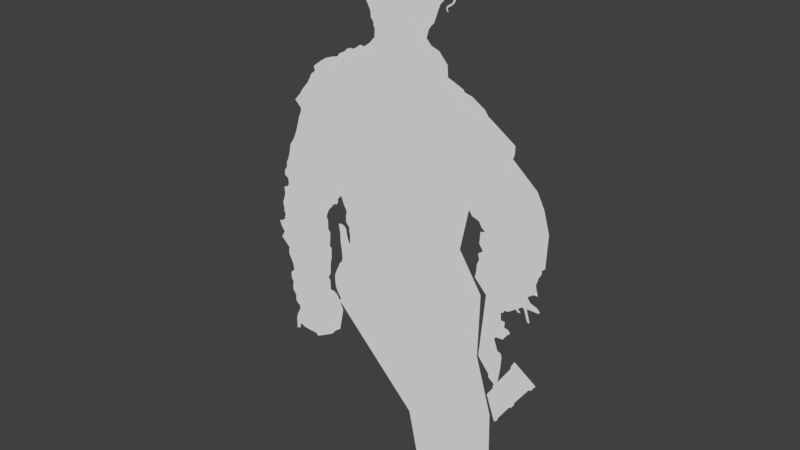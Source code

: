# Source: Figurine.blend  (saved by Blender 2.78.0; exported with 4.5.12 LTS)
import bpy
from mathutils import Matrix  # noqa: F401  (used for matrix-valued properties, if any)

bpy.ops.wm.read_factory_settings(use_empty=True)
scene = bpy.context.scene
scene.name = 'Scene'

# ---- collections
col_collection_1 = bpy.data.collections.new('Collection 1'); scene.collection.children.link(col_collection_1)

# ---- world
world_world = bpy.data.worlds.new('World'); scene.world = world_world
world_world.color = (0.05088, 0.05088, 0.05088)
world_world.use_sun_shadow = False
world_world.sun_shadow_jitter_overblur = 0.0
world_world.cycles.sampling_method = 'MANUAL'

# ---- meshes
me_plane = bpy.data.meshes.new('Plane')
me_plane.from_pydata([(3.472, -1.643, -9.081e-07), (5.222, -2.035, 2.958e-09), (5.068, 2.249, 3.248e-08), (2.471, 1.679, 7.941e-08), (1.572, -3.586, -8.799e-07), (3.407, -1.634, -8.178e-07), (3.177, -1.635, -7.478e-07), (3.1, -1.657, -7.183e-07), (3.031, -1.645, -6.973e-07), (2.723, -1.749, -6.492e-07), (2.901, -1.753, -6.866e-07), (2.617, -1.721, -6.234e-07), (2.442, -1.815, -6.077e-07), (2.245, -1.89, -5.922e-07), (2.361, -2.001, -6.099e-07), (2.468, -2.004, -5.779e-07), (2.528, -2.054, -5.726e-07), (2.533, -2.107, -5.763e-07), (2.565, -2.161, -5.839e-07), (2.625, -2.199, -5.902e-07), (2.686, -2.256, -6.016e-07), (2.759, -2.318, -6.145e-07), (2.925, -2.388, -6.298e-07), (3.009, -2.388, -6.296e-07), (4.696, -3.665, -1.004e-06), (3.024, -2.356, -6.225e-07), (4.67, -2.399, -6.39e-07), (3.307, -2.356, -5.597e-07), (3.353, -2.295, -5.04e-07), (3.472, -2.291, -4.934e-07), (3.756, -2.319, -5.22e-07), (3.786, -2.266, -5.16e-07), (4.079, -2.272, -5.529e-07), (4.266, -2.313, -5.797e-07), (4.437, -2.313, -6.019e-07), (4.56, -2.331, -6.194e-07), (4.67, -2.399, -6.39e-07), (4.732, -2.34, -7.699e-07), (6.661, -3.608, -1.188e-06), (5.008, -2.334, -8.076e-07), (5.018, -2.208, -7.854e-07), (5.076, -2.115, -7.758e-07), (5.161, -2.067, -7.78e-07), (5.217, -2.033, -7.799e-07), (5.123, -2.002, -5.885e-07), (5.053, -2.052, -8.944e-07), (4.937, -2.125, -1.046e-06), (4.81, -2.162, -1.112e-06), (4.635, -2.175, -1.129e-06), (4.499, -2.165, -1.128e-06), (4.386, -2.118, -1.114e-06), (4.278, -2.067, -1.094e-06), (4.23, -2.037, -1.084e-06), (4.158, -2.019, -1.072e-06), (4.095, -1.97, -1.055e-06), (4.064, -1.932, -1.043e-06), (3.965, -1.902, -1.025e-06), (3.801, -1.913, -1.005e-06), (3.005, -1.898, -8.948e-07), (3.484, -1.953, -9.701e-07), (3.281, -1.955, -9.43e-07), (3.147, -1.977, -9.293e-07), (3.08, -1.996, -9.24e-07), (3.035, -1.987, -9.163e-07), (3.008, -1.951, -9.055e-07), (3.02, -1.835, -8.846e-07), (3.055, -1.783, -8.791e-07), (3.112, -1.751, -8.806e-07), (3.205, -1.741, -8.91e-07), (3.288, -1.634, -7.821e-07), (3.298, -1.72, -8.994e-07), (3.393, -1.691, -9.068e-07), (5.46, -1.923, -8.519e-07), (6.073, -2.047, -9.675e-07), (6.186, -2.206, -1.007e-06), (6.34, -2.34, -1.043e-06), (6.611, -2.841, -1.121e-06), (6.545, -2.93, -1.12e-06), (6.545, -3.121, -1.135e-06), (6.521, -3.348, -1.149e-06), (6.475, -3.435, -1.15e-06), (6.519, -3.489, -1.16e-06), (6.615, -3.492, -1.173e-06), (6.35, -3.606, -1.178e-06), (6.252, -3.583, -1.179e-06), (6.012, -3.471, -1.146e-06), (5.921, -3.473, -1.138e-06), (5.882, -3.539, -1.14e-06), (5.805, -3.6, -1.135e-06), (5.722, -3.604, -1.125e-06), (5.643, -3.595, -1.114e-06), (5.621, -3.609, -1.112e-06), (5.523, -3.689, -1.105e-06), (5.419, -3.695, -1.091e-06), (5.338, -3.69, -1.08e-06), (5.268, -3.667, -1.069e-06), (5.194, -3.724, -1.063e-06), (5.121, -3.738, -1.055e-06), (5.027, -3.735, -1.042e-06), (4.971, -3.701, -1.032e-06), (4.891, -3.617, -1.015e-06), (3.597, -4.057, -1.034e-06), (4.472, -3.78, -1.057e-06), (4.357, -3.778, -1.078e-06), (4.281, -3.762, -1.085e-06), (4.051, -4.01, -1.082e-06), (3.221, -3.867, -1.044e-06), (3.876, -3.909, -1.056e-06), (3.725, -4.014, -1.046e-06), (3.668, -4.037, -1.041e-06), (3.548, -3.926, -1.055e-06), (3.479, -3.863, -1.053e-06), (3.425, -3.875, -1.056e-06), (3.398, -3.845, -1.052e-06), (3.333, -3.847, -1.046e-06), (3.25, -3.89, -1.044e-06), (2.871, -3.847, -1.032e-06), (2.75, -3.817, -1.032e-06), (2.586, -3.836, -1.021e-06), (3.054, -3.908, -1.043e-06), (2.537, -3.718, -1.01e-06), (2.469, -3.671, -9.996e-07), (2.315, -3.677, -9.805e-07), (2.24, -3.788, -9.663e-07), (2.125, -3.788, -9.488e-07), (2.041, -3.739, -9.341e-07), (1.862, -3.697, -9.144e-07), (2.016, -3.709, -9.288e-07), (1.753, -3.638, -9.002e-07), (-2.586, -0.9416, -6.384e-07), (0.5497, -3.205, -9.88e-07), (1.349, -3.544, -9.912e-07), (1.17, -3.418, -1.029e-06), (0.9144, -3.31, -1.017e-06), (0.3829, -3.131, -1.105e-06), (0.2928, -3.133, -1.166e-06), (0.1322, -3.306, -1.189e-06), (-0.03704, -3.154, -1.158e-06), (-0.2106, -3.034, -1.129e-06), (-0.4062, -2.861, -1.091e-06), (-0.5241, -2.79, -1.072e-06), (-0.6563, -2.72, -1.05e-06), (-1.126, -2.256, -9.704e-07), (-0.6124, -2.762, -1.059e-06), (-0.494, -2.82, -1.078e-06), (-0.7361, -2.618, -1.032e-06), (-0.8315, -2.646, -1.023e-06), (-1.197, -2.067, -9.49e-07), (-0.8735, -2.621, -1.027e-06), (-1.03, -2.41, -9.915e-07), (-1.413, -1.658, -8.842e-07), (-1.319, -1.84, -9.126e-07), (-1.243, -1.888, -9.284e-07), (-1.574, -1.307, -8.317e-07), (-1.52, -1.408, -8.478e-07), (-1.525, -1.495, -8.532e-07), (-1.467, -1.619, -8.724e-07), (-1.639, -1.227, -8.154e-07), (-1.661, -1.174, -8.08e-07), (-1.639, -1.094, -8.057e-07), (-1.674, -1.035, -7.955e-07), (-1.774, -0.9046, -7.688e-07), (-1.867, -0.8259, -7.472e-07), (-1.908, -0.7813, -7.369e-07), (-2.123, -0.7696, -6.997e-07), (-1.458, 1.247, -9.628e-07), (-0.9699, 2.223, -9.391e-07), (1.425, 1.892, -1.306e-06), (-0.3848, 3.008, -9.72e-07), (0.8322, 3.794, -1.099e-06), (1.358, 3.944, -1.391e-06), (2.173, 3.907, -1.555e-06), (2.891, 3.773, -1.663e-06), (3.649, 3.585, -1.591e-06), (3.663, 2.848, -1.56e-06), (4.118, 3.109, -1.543e-06), (4.395, 2.701, -1.585e-06), (4.792, 2.926, -1.606e-06), (5.177, 3.866, -1.606e-06), (3.02, 2.107, -1.434e-06), (2.3, 2.301, -1.36e-06), (1.732, 2.238, -1.307e-06), (3.426, 2.288, 8.491e-08), (-2.453, 0.7715, -8.624e-07), (-2.157, -0.8023, -6.891e-07), (-2.254, -0.8097, -6.733e-07), (-2.338, -0.8779, -6.66e-07), (-2.478, -0.8875, -6.486e-07), (-2.956, 1.009, -7.29e-07), (-3.068, 1.111, -6.724e-07), (-3.182, 1.151, -6.42e-07), (-3.234, 1.24, -5.981e-07), (-3.193, 1.295, -5.804e-07), (-3.126, 1.354, -5.646e-07), (-3.046, 1.315, -5.927e-07), (-2.961, 1.18, -6.636e-07), (-2.901, 1.162, -6.862e-07), (-2.84, 1.192, -6.958e-07), (-2.836, 1.228, -7.105e-07), (-3.017, 1.341, -7.284e-07), (-2.892, 1.201, -7.745e-07), (-2.927, 1.203, -7.658e-07), (-4.365, 0.286, -6.267e-07), (-4.328, 0.2323, -6.36e-07), (-3.662, 1.088, -6.706e-07), (-3.466, 1.13, -6.941e-07), (-3.295, 1.245, -7.089e-07), (-3.185, 1.381, -7.138e-07), (-3.101, 1.402, -7.243e-07), (-3.811, 1.142, -6.463e-07), (-3.814, 1.25, -6.35e-07), (-4.25, 0.669, -6.138e-07), (-4.39, 0.1632, -6.324e-07), (-4.37, -0.321, -6.704e-07), (-4.045, -0.8677, -7.525e-07), (-3.852, -0.9586, -7.849e-07), (-3.496, -1.058, -8.394e-07), (-4.247, -0.5349, -7.006e-07), (-4.014, 0.9353, -6.265e-07), (-3.151, -1.064, -8.841e-07), (-3.055, -1.029, -8.735e-07), (-2.545, 0.8594, -8.419e-07), (-2.912, -1.054, -8.531e-07), (-2.733, -1.028, -7.92e-07), (-2.366, 0.7153, -8.795e-07), (-0.0837, 2.961, -1.057e-06), (-1.723, 1.231, -9.308e-07), (-1.975, 1.004, -9.165e-07), (-2.046, 0.7991, -9.217e-07), (-2.183, 0.6677, -9.117e-07), (-1.283, 1.661, -9.558e-07), (-1.23, 1.689, -9.629e-07), (-1.184, 1.882, -9.559e-07), (-0.1354, 2.99, -1.031e-06), (-0.2266, 3.006, -9.854e-07), (-0.8529, 2.307, -9.204e-07), (0.4682, 3.606, -1.039e-06), (2.241, 3.833, -1.573e-06), (2.333, 3.83, -1.591e-06), (2.436, 3.768, -1.609e-06), (2.649, 3.705, -1.639e-06), (2.9, 3.656, -1.579e-06), (3.004, 3.513, -1.557e-06), (3.125, 3.599, -1.543e-06), (3.174, 3.762, -1.525e-06), (3.265, 3.854, -1.524e-06), (3.307, 3.819, -1.53e-06), (3.306, 3.514, -1.552e-06), (3.605, 3.604, -1.585e-06), (3.619, 3.534, -1.547e-06), (3.316, 3.437, -1.491e-06), (3.472, 3.358, -1.507e-06), (3.477, 3.283, -1.508e-06), (3.425, 3.228, -1.502e-06), (3.315, 3.369, -1.491e-06), (3.437, 3.345, -1.506e-06), (3.39, 3.289, -1.505e-06), (3.566, 3.027, -1.536e-06), (3.57, 2.937, -1.542e-06), (3.633, 2.91, -1.55e-06), (3.848, 2.86, -1.554e-06), (3.85, 2.965, -1.532e-06), (4.007, 2.959, -1.546e-06), (4.011, 3.048, -1.537e-06), (4.078, 3.116, -1.539e-06), (4.331, 2.928, -1.572e-06), (4.169, 3.042, -1.548e-06), (4.339, 2.753, -1.58e-06), (4.69, 2.806, -1.607e-06), (4.707, 2.888, -1.601e-06), (5.12, 2.906, -1.654e-06), (5.518, 2.845, -1.704e-06), (5.62, 2.749, -1.738e-06), (4.78, 3.275, -1.585e-06), (5.345, 3.755, -1.634e-06), (4.946, 3.183, -1.608e-06), (5.0, 3.189, -1.611e-06), (5.365, 3.686, -1.665e-06), (5.886, 3.328, -1.753e-06), (5.938, 3.33, -1.767e-06), (6.056, 3.246, -1.788e-06), (6.062, 3.202, -1.791e-06), (6.493, 2.916, -1.853e-06), (6.58, 2.887, -1.865e-06), (6.655, 2.803, -1.876e-06), (5.678, 2.721, -1.903e-06), (5.491, 2.585, -1.724e-06), (5.407, 2.582, -1.713e-06), (5.034, 2.281, -1.678e-06), (2.865, 2.14, -1.425e-06), (2.692, 2.149, -1.398e-06), (2.546, 2.206, -1.38e-06), (2.4, 2.178, -1.376e-06), (2.147, 2.196, -1.339e-06), (1.854, 2.217, -1.323e-06), (1.812, 2.339, -1.307e-06), (1.61, 2.167, -1.299e-06), (1.545, 1.983, -1.306e-06), (5.731, 2.73, -1.836e-06), (5.988, 2.565, -1.861e-06), (3.365, 2.432, -1.432e-06), (7.566, 0.2501, -2.922e-07), (9.013, 2.72, -1.451e-07), (9.25, 0.6101, -5.542e-07), (6.528, 2.671, 8.445e-09), (7.695, 2.695, -5.83e-08), (8.444, 3.345, -6.563e-08)], [(26, 36)], [(0, 71, 70, 68, 67, 66, 65, 58, 64, 63, 62, 61, 60, 59, 57, 56, 55, 54, 53, 52, 51, 50, 49, 48, 47, 46, 45, 44, 1, 301, 303, 302, 306, 305, 304, 2, 182, 3, 167, 297, 296, 181, 295, 294, 293, 180, 292, 291, 290, 289, 179, 300, 288, 287, 286, 272, 285, 298, 299, 284, 283, 282, 281, 280, 279, 278, 277, 274, 178, 273, 275, 276, 271, 270, 177, 269, 268, 176, 267, 265, 266, 175, 264, 263, 262, 261, 260, 174, 259, 258, 257, 253, 252, 251, 255, 256, 254, 250, 249, 173, 248, 247, 246, 245, 244, 243, 242, 241, 172, 240, 239, 238, 237, 171, 170, 169, 236, 225, 233, 234, 168, 235, 166, 232, 231, 230, 165, 226, 227, 228, 229, 224, 183, 221, 188, 189, 190, 191, 192, 193, 194, 195, 196, 197, 198, 200, 201, 199, 208, 207, 206, 205, 204, 209, 210, 218, 211, 203, 202, 212, 213, 217, 214, 215, 216, 219, 220, 222, 223, 129, 187, 186, 185, 184, 164, 163, 162, 161, 160, 159, 158, 157, 153, 154, 155, 156, 150, 151, 152, 147, 142, 149, 148, 146, 145, 141, 143, 140, 144, 139, 138, 137, 136, 135, 134, 130, 133, 132, 131, 4, 128, 126, 127, 125, 124, 123, 122, 121, 120, 118, 117, 116, 119, 106, 115, 114, 113, 112, 111, 110, 101, 109, 108, 107, 105, 104, 103, 102, 24, 100, 99, 98, 97, 96, 95, 94, 93, 92, 91, 90, 89, 88, 87, 86, 85, 84, 83, 38, 82, 81, 80, 79, 78, 77, 76, 75, 74, 73, 72, 43, 42, 41, 40, 39, 37, 26, 35, 34, 33, 32, 31, 30, 29, 28, 27, 25, 23, 22, 21, 20, 19, 18, 17, 16, 15, 14, 13, 12, 11, 9, 10, 8, 7, 6, 69, 5)])
me_plane.use_remesh_preserve_volume = False
me_plane.use_remesh_preserve_attributes = False
me_plane.use_mirror_vertex_groups = False
me_plane.update()

# ---- objects
ob_plane = bpy.data.objects.new('Plane', me_plane)

# ---- transforms, parenting, visibility, modifiers, constraints
ob_plane.location = (0.02432, -0.01584, 6.491)
ob_plane.rotation_euler = (1.571, 1.571, 0.0)
ob_plane.scale = (1.111, 1.111, 1.111)
ob_plane.lineart.crease_threshold = 0.0

# ---- collection membership
col_collection_1.objects.link(ob_plane)

# ---- scene / render settings (as saved in the file)
scene.frame_start = 1; scene.frame_end = 250; scene.frame_set(143)
scene.render.engine = 'BLENDER_EEVEE_NEXT'
scene.render.resolution_percentage = 50
scene.render.dither_intensity = 0.0
scene.cycles.use_denoising = False
scene.cycles.samples = 128
scene.cycles.sampling_pattern = 'TABULATED_SOBOL'
scene.cycles.light_sampling_threshold = 0.0
scene.cycles.use_adaptive_sampling = False
scene.cycles.use_light_tree = False
scene.cycles.blur_glossy = 0.0
scene.cycles.sample_clamp_indirect = 0.0
scene.view_settings.view_transform = 'Standard'
bpy.context.view_layer.update()

# ---- added for rendering (the .blend has no active camera and no usable light): camera, sun
cam_auto = bpy.data.cameras.new('AutoCamera')
cam_auto.lens = 50.0
cam_auto.sensor_width = 36.0
cam_auto.clip_end = 1000.0
ob_auto_camera = bpy.data.objects.new('AutoCamera', cam_auto)
scene.collection.objects.link(ob_auto_camera)
ob_auto_camera.location = (16.2141, -19.519, 16.7938)
ob_auto_camera.rotation_euler = (1.09748, -7.21219e-08, 0.694738)
scene.camera = ob_auto_camera
light_auto_sun = bpy.data.lights.new('AutoSun', 'SUN')
light_auto_sun.energy = 3.0
light_auto_sun.angle = 0.0523599
ob_auto_sun = bpy.data.objects.new('AutoSun', light_auto_sun)
scene.collection.objects.link(ob_auto_sun)
ob_auto_sun.rotation_euler = (0.872665, 0.174533, 0.523599)
bpy.context.view_layer.update()
